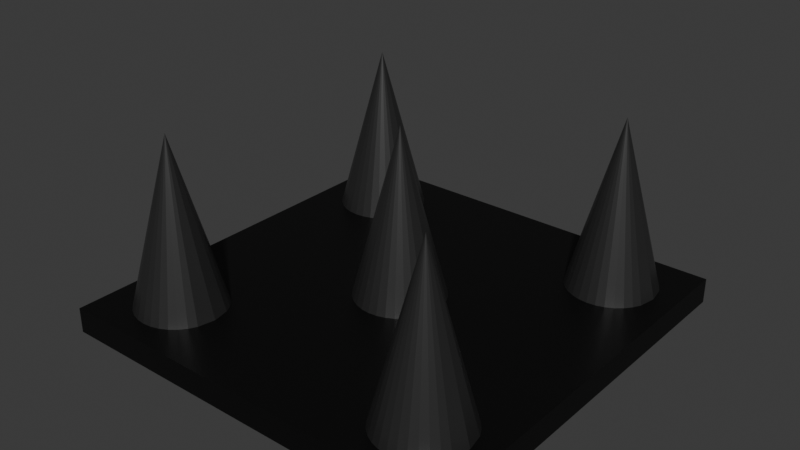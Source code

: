 # Source: Spikes_4.blend  (saved by Blender 5.0.119; exported with 4.5.12 LTS)
import bpy
from mathutils import Matrix  # noqa: F401  (used for matrix-valued properties, if any)

bpy.ops.wm.read_factory_settings(use_empty=True)
scene = bpy.context.scene
scene.name = 'Scene'

# ---- collections
col_collection = bpy.data.collections.new('Collection'); scene.collection.children.link(col_collection)

# ---- materials (node trees are filled in below, after node groups)
mat_material_002 = bpy.data.materials.new('Material.002')
mat_material_001 = bpy.data.materials.new('Material.001')

# ---- material node trees
mat_material_002.use_nodes = True; mat_material_002.node_tree.nodes.clear()
_N = mat_material_002.node_tree.nodes; _L = mat_material_002.node_tree.links
n0 = _N.new('ShaderNodeBsdfPrincipled'); n0.name = 'Principled BSDF'; n0.location = (-200, 100)
n0.inputs[0].default_value = (0.0, 0.0, 0.0, 1.0)
n1 = _N.new('ShaderNodeOutputMaterial'); n1.name = 'Material Output'; n1.location = (200, 100)
_L.new(n0.outputs[0], n1.inputs[0])
n1.is_active_output = True
mat_material_001.use_nodes = True; mat_material_001.node_tree.nodes.clear()
_N = mat_material_001.node_tree.nodes; _L = mat_material_001.node_tree.links
n0 = _N.new('ShaderNodeBsdfPrincipled'); n0.name = 'Principled BSDF'; n0.location = (-191, 102)
n0.inputs[0].default_value = (0.09936, 0.09936, 0.09936, 1.0)
n0.inputs[1].default_value = 0.8227
n0.inputs[2].default_value = 0.3545
n1 = _N.new('ShaderNodeOutputMaterial'); n1.name = 'Material Output'; n1.location = (209, 102)
_L.new(n0.outputs[0], n1.inputs[0])
n1.is_active_output = True

# ---- world
world_world = bpy.data.worlds.new('World'); scene.world = world_world
world_world.use_nodes = True; world_world.node_tree.nodes.clear()
_N = world_world.node_tree.nodes; _L = world_world.node_tree.links
n0 = _N.new('ShaderNodeOutputWorld'); n0.name = 'World Output'; n0.location = (200, 100)
n1 = _N.new('ShaderNodeBackground'); n1.name = 'Background'; n1.location = (-200, 100)
n1.inputs[0].default_value = (0.05088, 0.05088, 0.05088, 1.0)
_L.new(n1.outputs[0], n0.inputs[0])
n0.is_active_output = True
world_world.color = (0.05088, 0.05088, 0.05088)
world_world.sun_shadow_jitter_overblur = 0.0

# ---- meshes
me_cube_001 = bpy.data.meshes.new('Cube.001')
me_cube_001.from_pydata([(-1.0, -1.0, 0.8221), (-1.0, -1.0, 1.0), (-1.0, 1.0, 0.8221), (-1.0, 1.0, 1.0), (1.0, -1.0, 0.8221), (1.0, -1.0, 1.0), (1.0, 1.0, 0.8221), (1.0, 1.0, 1.0)], [], [(0, 1, 3, 2), (2, 3, 7, 6), (6, 7, 5, 4), (4, 5, 1, 0), (2, 6, 4, 0), (7, 3, 1, 5)])
_uv = me_cube_001.uv_layers.new(name='UVMap')
_uv.uv.foreach_set('vector', [0.375, 0.0, 0.625, 0.0, 0.625, 0.25, 0.375, 0.25, 0.375, 0.25, 0.625, 0.25, 0.625, 0.5, 0.375, 0.5, 0.375, 0.5, 0.625, 0.5, 0.625, 0.75, 0.375, 0.75, 0.375, 0.75, 0.625, 0.75, 0.625, 1.0, 0.375, 1.0, 0.125, 0.5, 0.375, 0.5, 0.375, 0.75, 0.125, 0.75, 0.625, 0.5, 0.875, 0.5, 0.875, 0.75, 0.625, 0.75])
me_cube_001.materials.append(mat_material_002)
me_cube_001.update()
me_cone_001 = bpy.data.meshes.new('Cone.001')
me_cone_001.from_pydata([(0.0, 1.0, -1.0), (0.1951, 0.9808, -1.0), (0.3827, 0.9239, -1.0), (0.5556, 0.8315, -1.0), (0.7071, 0.7071, -1.0), (0.8315, 0.5556, -1.0), (0.9239, 0.3827, -1.0), (1.0, 0.0, -1.0), (0.9239, -0.3827, -1.0), (0.8315, -0.5556, -1.0), (0.7071, -0.7071, -1.0), (0.5556, -0.8315, -1.0), (0.3827, -0.9239, -1.0), (0.1951, -0.9808, -1.0), (0.0, -1.0, -1.0), (-0.1951, -0.9808, -1.0), (-0.3827, -0.9239, -1.0), (-0.5556, -0.8315, -1.0), (-0.7071, -0.7071, -1.0), (-0.8315, -0.5556, -1.0), (-0.9239, -0.3827, -1.0), (-0.9808, -0.1951, -1.0), (-1.0, 0.0, -1.0), (-0.9808, 0.1951, -1.0), (-0.9239, 0.3827, -1.0), (-0.8315, 0.5556, -1.0), (-0.7071, 0.7071, -1.0), (-0.5556, 0.8315, -1.0), (-0.3827, 0.9239, -1.0), (-0.1951, 0.9808, -1.0), (0.0, 0.0, 0.1882)], [], [(30, 4, 3, 2), (30, 6, 5, 4), (30, 7, 6), (30, 8, 7), (30, 10, 9, 8), (30, 12, 11, 10), (30, 14, 13, 12), (30, 16, 15, 14), (30, 18, 17, 16), (30, 20, 19, 18), (30, 22, 21, 20), (30, 24, 23, 22), (30, 26, 25, 24), (30, 28, 27, 26), (30, 0, 29, 28), (0, 1, 2, 3, 4, 5, 6, 7, 8, 9, 10, 11, 12, 13, 14, 15, 16, 17, 18, 19, 20, 21, 22, 23, 24, 25, 26, 27, 28, 29), (30, 2, 1, 0)])
_uv = me_cone_001.uv_layers.new(name='UVMap')
_uv.uv.foreach_set('vector', [0.25, 0.25, 0.4197, 0.4197, 0.3833, 0.4496, 0.3418, 0.4717, 0.25, 0.25, 0.4717, 0.3418, 0.4496, 0.3833, 0.4197, 0.4197, 0.25, 0.25, 0.49, 0.25, 0.4717, 0.3418, 0.25, 0.25, 0.4717, 0.1582, 0.49, 0.25, 0.25, 0.25, 0.4197, 0.08029, 0.4496, 0.1167, 0.4717, 0.1582, 0.25, 0.25, 0.3418, 0.02827, 0.3833, 0.05045, 0.4197, 0.08029, 0.25, 0.25, 0.25, 0.01, 0.2968, 0.01461, 0.3418, 0.02827, 0.25, 0.25, 0.1582, 0.02827, 0.2032, 0.01461, 0.25, 0.01, 0.25, 0.25, 0.08029, 0.08029, 0.1167, 0.05045, 0.1582, 0.02827, 0.25, 0.25, 0.02827, 0.1582, 0.05045, 0.1167, 0.08029, 0.08029, 0.25, 0.25, 0.01, 0.25, 0.01461, 0.2032, 0.02827, 0.1582, 0.25, 0.25, 0.02827, 0.3418, 0.01461, 0.2968, 0.01, 0.25, 0.25, 0.25, 0.08029, 0.4197, 0.05045, 0.3833, 0.02827, 0.3418, 0.25, 0.25, 0.1582, 0.4717, 0.1167, 0.4496, 0.08029, 0.4197, 0.25, 0.25, 0.25, 0.49, 0.2032, 0.4854, 0.1582, 0.4717, 0.75, 0.49, 0.7968, 0.4854, 0.8418, 0.4717, 0.8833, 0.4496, 0.9197, 0.4197, 0.9496, 0.3833, 0.9717, 0.3418, 0.99, 0.25, 0.9717, 0.1582, 0.9496, 0.1167, 0.9197, 0.08029, 0.8833, 0.05045, 0.8418, 0.02827, 0.7968, 0.01461, 0.75, 0.01, 0.7032, 0.01461, 0.6582, 0.02827, 0.6167, 0.05045, 0.5803, 0.08029, 0.5504, 0.1167, 0.5283, 0.1582, 0.5146, 0.2032, 0.51, 0.25, 0.5146, 0.2968, 0.5283, 0.3418, 0.5504, 0.3833, 0.5803, 0.4197, 0.6167, 0.4496, 0.6582, 0.4717, 0.7032, 0.4854, 0.25, 0.25, 0.3418, 0.4717, 0.2968, 0.4854, 0.25, 0.49])
me_cone_001.materials.append(mat_material_001)
me_cone_001.update()
me_cone_005 = bpy.data.meshes.new('Cone.005')
me_cone_005.from_pydata([(0.0, 1.0, -1.0), (0.1951, 0.9808, -1.0), (0.3827, 0.9239, -1.0), (0.5556, 0.8315, -1.0), (0.7071, 0.7071, -1.0), (0.8315, 0.5556, -1.0), (0.9239, 0.3827, -1.0), (1.0, 0.0, -1.0), (0.9239, -0.3827, -1.0), (0.8315, -0.5556, -1.0), (0.7071, -0.7071, -1.0), (0.5556, -0.8315, -1.0), (0.3827, -0.9239, -1.0), (0.1951, -0.9808, -1.0), (0.0, -1.0, -1.0), (-0.1951, -0.9808, -1.0), (-0.3827, -0.9239, -1.0), (-0.5556, -0.8315, -1.0), (-0.7071, -0.7071, -1.0), (-0.8315, -0.5556, -1.0), (-0.9239, -0.3827, -1.0), (-0.9808, -0.1951, -1.0), (-1.0, 0.0, -1.0), (-0.9808, 0.1951, -1.0), (-0.9239, 0.3827, -1.0), (-0.8315, 0.5556, -1.0), (-0.7071, 0.7071, -1.0), (-0.5556, 0.8315, -1.0), (-0.3827, 0.9239, -1.0), (-0.1951, 0.9808, -1.0), (0.0, 0.0, 0.1882)], [], [(30, 4, 3, 2), (30, 6, 5, 4), (30, 7, 6), (30, 8, 7), (30, 10, 9, 8), (30, 12, 11, 10), (30, 14, 13, 12), (30, 16, 15, 14), (30, 18, 17, 16), (30, 20, 19, 18), (30, 22, 21, 20), (30, 24, 23, 22), (30, 26, 25, 24), (30, 28, 27, 26), (30, 0, 29, 28), (0, 1, 2, 3, 4, 5, 6, 7, 8, 9, 10, 11, 12, 13, 14, 15, 16, 17, 18, 19, 20, 21, 22, 23, 24, 25, 26, 27, 28, 29), (30, 2, 1, 0)])
_uv = me_cone_005.uv_layers.new(name='UVMap')
_uv.uv.foreach_set('vector', [0.25, 0.25, 0.4197, 0.4197, 0.3833, 0.4496, 0.3418, 0.4717, 0.25, 0.25, 0.4717, 0.3418, 0.4496, 0.3833, 0.4197, 0.4197, 0.25, 0.25, 0.49, 0.25, 0.4717, 0.3418, 0.25, 0.25, 0.4717, 0.1582, 0.49, 0.25, 0.25, 0.25, 0.4197, 0.08029, 0.4496, 0.1167, 0.4717, 0.1582, 0.25, 0.25, 0.3418, 0.02827, 0.3833, 0.05045, 0.4197, 0.08029, 0.25, 0.25, 0.25, 0.01, 0.2968, 0.01461, 0.3418, 0.02827, 0.25, 0.25, 0.1582, 0.02827, 0.2032, 0.01461, 0.25, 0.01, 0.25, 0.25, 0.08029, 0.08029, 0.1167, 0.05045, 0.1582, 0.02827, 0.25, 0.25, 0.02827, 0.1582, 0.05045, 0.1167, 0.08029, 0.08029, 0.25, 0.25, 0.01, 0.25, 0.01461, 0.2032, 0.02827, 0.1582, 0.25, 0.25, 0.02827, 0.3418, 0.01461, 0.2968, 0.01, 0.25, 0.25, 0.25, 0.08029, 0.4197, 0.05045, 0.3833, 0.02827, 0.3418, 0.25, 0.25, 0.1582, 0.4717, 0.1167, 0.4496, 0.08029, 0.4197, 0.25, 0.25, 0.25, 0.49, 0.2032, 0.4854, 0.1582, 0.4717, 0.75, 0.49, 0.7968, 0.4854, 0.8418, 0.4717, 0.8833, 0.4496, 0.9197, 0.4197, 0.9496, 0.3833, 0.9717, 0.3418, 0.99, 0.25, 0.9717, 0.1582, 0.9496, 0.1167, 0.9197, 0.08029, 0.8833, 0.05045, 0.8418, 0.02827, 0.7968, 0.01461, 0.75, 0.01, 0.7032, 0.01461, 0.6582, 0.02827, 0.6167, 0.05045, 0.5803, 0.08029, 0.5504, 0.1167, 0.5283, 0.1582, 0.5146, 0.2032, 0.51, 0.25, 0.5146, 0.2968, 0.5283, 0.3418, 0.5504, 0.3833, 0.5803, 0.4197, 0.6167, 0.4496, 0.6582, 0.4717, 0.7032, 0.4854, 0.25, 0.25, 0.3418, 0.4717, 0.2968, 0.4854, 0.25, 0.49])
me_cone_005.materials.append(mat_material_001)
me_cone_005.update()
me_cone_006 = bpy.data.meshes.new('Cone.006')
me_cone_006.from_pydata([(0.0, 1.0, -1.0), (0.1951, 0.9808, -1.0), (0.3827, 0.9239, -1.0), (0.5556, 0.8315, -1.0), (0.7071, 0.7071, -1.0), (0.8315, 0.5556, -1.0), (0.9239, 0.3827, -1.0), (1.0, 0.0, -1.0), (0.9239, -0.3827, -1.0), (0.8315, -0.5556, -1.0), (0.7071, -0.7071, -1.0), (0.5556, -0.8315, -1.0), (0.3827, -0.9239, -1.0), (0.1951, -0.9808, -1.0), (0.0, -1.0, -1.0), (-0.1951, -0.9808, -1.0), (-0.3827, -0.9239, -1.0), (-0.5556, -0.8315, -1.0), (-0.7071, -0.7071, -1.0), (-0.8315, -0.5556, -1.0), (-0.9239, -0.3827, -1.0), (-0.9808, -0.1951, -1.0), (-1.0, 0.0, -1.0), (-0.9808, 0.1951, -1.0), (-0.9239, 0.3827, -1.0), (-0.8315, 0.5556, -1.0), (-0.7071, 0.7071, -1.0), (-0.5556, 0.8315, -1.0), (-0.3827, 0.9239, -1.0), (-0.1951, 0.9808, -1.0), (0.0, 0.0, 0.1882)], [], [(30, 4, 3, 2), (30, 6, 5, 4), (30, 7, 6), (30, 8, 7), (30, 10, 9, 8), (30, 12, 11, 10), (30, 14, 13, 12), (30, 16, 15, 14), (30, 18, 17, 16), (30, 20, 19, 18), (30, 22, 21, 20), (30, 24, 23, 22), (30, 26, 25, 24), (30, 28, 27, 26), (30, 0, 29, 28), (0, 1, 2, 3, 4, 5, 6, 7, 8, 9, 10, 11, 12, 13, 14, 15, 16, 17, 18, 19, 20, 21, 22, 23, 24, 25, 26, 27, 28, 29), (30, 2, 1, 0)])
_uv = me_cone_006.uv_layers.new(name='UVMap')
_uv.uv.foreach_set('vector', [0.25, 0.25, 0.4197, 0.4197, 0.3833, 0.4496, 0.3418, 0.4717, 0.25, 0.25, 0.4717, 0.3418, 0.4496, 0.3833, 0.4197, 0.4197, 0.25, 0.25, 0.49, 0.25, 0.4717, 0.3418, 0.25, 0.25, 0.4717, 0.1582, 0.49, 0.25, 0.25, 0.25, 0.4197, 0.08029, 0.4496, 0.1167, 0.4717, 0.1582, 0.25, 0.25, 0.3418, 0.02827, 0.3833, 0.05045, 0.4197, 0.08029, 0.25, 0.25, 0.25, 0.01, 0.2968, 0.01461, 0.3418, 0.02827, 0.25, 0.25, 0.1582, 0.02827, 0.2032, 0.01461, 0.25, 0.01, 0.25, 0.25, 0.08029, 0.08029, 0.1167, 0.05045, 0.1582, 0.02827, 0.25, 0.25, 0.02827, 0.1582, 0.05045, 0.1167, 0.08029, 0.08029, 0.25, 0.25, 0.01, 0.25, 0.01461, 0.2032, 0.02827, 0.1582, 0.25, 0.25, 0.02827, 0.3418, 0.01461, 0.2968, 0.01, 0.25, 0.25, 0.25, 0.08029, 0.4197, 0.05045, 0.3833, 0.02827, 0.3418, 0.25, 0.25, 0.1582, 0.4717, 0.1167, 0.4496, 0.08029, 0.4197, 0.25, 0.25, 0.25, 0.49, 0.2032, 0.4854, 0.1582, 0.4717, 0.75, 0.49, 0.7968, 0.4854, 0.8418, 0.4717, 0.8833, 0.4496, 0.9197, 0.4197, 0.9496, 0.3833, 0.9717, 0.3418, 0.99, 0.25, 0.9717, 0.1582, 0.9496, 0.1167, 0.9197, 0.08029, 0.8833, 0.05045, 0.8418, 0.02827, 0.7968, 0.01461, 0.75, 0.01, 0.7032, 0.01461, 0.6582, 0.02827, 0.6167, 0.05045, 0.5803, 0.08029, 0.5504, 0.1167, 0.5283, 0.1582, 0.5146, 0.2032, 0.51, 0.25, 0.5146, 0.2968, 0.5283, 0.3418, 0.5504, 0.3833, 0.5803, 0.4197, 0.6167, 0.4496, 0.6582, 0.4717, 0.7032, 0.4854, 0.25, 0.25, 0.3418, 0.4717, 0.2968, 0.4854, 0.25, 0.49])
me_cone_006.materials.append(mat_material_001)
me_cone_006.update()
me_cone_007 = bpy.data.meshes.new('Cone.007')
me_cone_007.from_pydata([(0.0, 1.0, -1.0), (0.1951, 0.9808, -1.0), (0.3827, 0.9239, -1.0), (0.5556, 0.8315, -1.0), (0.7071, 0.7071, -1.0), (0.8315, 0.5556, -1.0), (0.9239, 0.3827, -1.0), (1.0, 0.0, -1.0), (0.9239, -0.3827, -1.0), (0.8315, -0.5556, -1.0), (0.7071, -0.7071, -1.0), (0.5556, -0.8315, -1.0), (0.3827, -0.9239, -1.0), (0.1951, -0.9808, -1.0), (0.0, -1.0, -1.0), (-0.1951, -0.9808, -1.0), (-0.3827, -0.9239, -1.0), (-0.5556, -0.8315, -1.0), (-0.7071, -0.7071, -1.0), (-0.8315, -0.5556, -1.0), (-0.9239, -0.3827, -1.0), (-0.9808, -0.1951, -1.0), (-1.0, 0.0, -1.0), (-0.9808, 0.1951, -1.0), (-0.9239, 0.3827, -1.0), (-0.8315, 0.5556, -1.0), (-0.7071, 0.7071, -1.0), (-0.5556, 0.8315, -1.0), (-0.3827, 0.9239, -1.0), (-0.1951, 0.9808, -1.0), (0.0, 0.0, 0.1882)], [], [(30, 4, 3, 2), (30, 6, 5, 4), (30, 7, 6), (30, 8, 7), (30, 10, 9, 8), (30, 12, 11, 10), (30, 14, 13, 12), (30, 16, 15, 14), (30, 18, 17, 16), (30, 20, 19, 18), (30, 22, 21, 20), (30, 24, 23, 22), (30, 26, 25, 24), (30, 28, 27, 26), (30, 0, 29, 28), (0, 1, 2, 3, 4, 5, 6, 7, 8, 9, 10, 11, 12, 13, 14, 15, 16, 17, 18, 19, 20, 21, 22, 23, 24, 25, 26, 27, 28, 29), (30, 2, 1, 0)])
_uv = me_cone_007.uv_layers.new(name='UVMap')
_uv.uv.foreach_set('vector', [0.25, 0.25, 0.4197, 0.4197, 0.3833, 0.4496, 0.3418, 0.4717, 0.25, 0.25, 0.4717, 0.3418, 0.4496, 0.3833, 0.4197, 0.4197, 0.25, 0.25, 0.49, 0.25, 0.4717, 0.3418, 0.25, 0.25, 0.4717, 0.1582, 0.49, 0.25, 0.25, 0.25, 0.4197, 0.08029, 0.4496, 0.1167, 0.4717, 0.1582, 0.25, 0.25, 0.3418, 0.02827, 0.3833, 0.05045, 0.4197, 0.08029, 0.25, 0.25, 0.25, 0.01, 0.2968, 0.01461, 0.3418, 0.02827, 0.25, 0.25, 0.1582, 0.02827, 0.2032, 0.01461, 0.25, 0.01, 0.25, 0.25, 0.08029, 0.08029, 0.1167, 0.05045, 0.1582, 0.02827, 0.25, 0.25, 0.02827, 0.1582, 0.05045, 0.1167, 0.08029, 0.08029, 0.25, 0.25, 0.01, 0.25, 0.01461, 0.2032, 0.02827, 0.1582, 0.25, 0.25, 0.02827, 0.3418, 0.01461, 0.2968, 0.01, 0.25, 0.25, 0.25, 0.08029, 0.4197, 0.05045, 0.3833, 0.02827, 0.3418, 0.25, 0.25, 0.1582, 0.4717, 0.1167, 0.4496, 0.08029, 0.4197, 0.25, 0.25, 0.25, 0.49, 0.2032, 0.4854, 0.1582, 0.4717, 0.75, 0.49, 0.7968, 0.4854, 0.8418, 0.4717, 0.8833, 0.4496, 0.9197, 0.4197, 0.9496, 0.3833, 0.9717, 0.3418, 0.99, 0.25, 0.9717, 0.1582, 0.9496, 0.1167, 0.9197, 0.08029, 0.8833, 0.05045, 0.8418, 0.02827, 0.7968, 0.01461, 0.75, 0.01, 0.7032, 0.01461, 0.6582, 0.02827, 0.6167, 0.05045, 0.5803, 0.08029, 0.5504, 0.1167, 0.5283, 0.1582, 0.5146, 0.2032, 0.51, 0.25, 0.5146, 0.2968, 0.5283, 0.3418, 0.5504, 0.3833, 0.5803, 0.4197, 0.6167, 0.4496, 0.6582, 0.4717, 0.7032, 0.4854, 0.25, 0.25, 0.3418, 0.4717, 0.2968, 0.4854, 0.25, 0.49])
me_cone_007.materials.append(mat_material_001)
me_cone_007.update()
me_cone_008 = bpy.data.meshes.new('Cone.008')
me_cone_008.from_pydata([(0.0, 1.0, -1.0), (0.1951, 0.9808, -1.0), (0.3827, 0.9239, -1.0), (0.5556, 0.8315, -1.0), (0.7071, 0.7071, -1.0), (0.8315, 0.5556, -1.0), (0.9239, 0.3827, -1.0), (1.0, 0.0, -1.0), (0.9239, -0.3827, -1.0), (0.8315, -0.5556, -1.0), (0.7071, -0.7071, -1.0), (0.5556, -0.8315, -1.0), (0.3827, -0.9239, -1.0), (0.1951, -0.9808, -1.0), (0.0, -1.0, -1.0), (-0.1951, -0.9808, -1.0), (-0.3827, -0.9239, -1.0), (-0.5556, -0.8315, -1.0), (-0.7071, -0.7071, -1.0), (-0.8315, -0.5556, -1.0), (-0.9239, -0.3827, -1.0), (-0.9808, -0.1951, -1.0), (-1.0, 0.0, -1.0), (-0.9808, 0.1951, -1.0), (-0.9239, 0.3827, -1.0), (-0.8315, 0.5556, -1.0), (-0.7071, 0.7071, -1.0), (-0.5556, 0.8315, -1.0), (-0.3827, 0.9239, -1.0), (-0.1951, 0.9808, -1.0), (0.0, 0.0, 0.1882)], [], [(30, 4, 3, 2), (30, 6, 5, 4), (30, 7, 6), (30, 8, 7), (30, 10, 9, 8), (30, 12, 11, 10), (30, 14, 13, 12), (30, 16, 15, 14), (30, 18, 17, 16), (30, 20, 19, 18), (30, 22, 21, 20), (30, 24, 23, 22), (30, 26, 25, 24), (30, 28, 27, 26), (30, 0, 29, 28), (0, 1, 2, 3, 4, 5, 6, 7, 8, 9, 10, 11, 12, 13, 14, 15, 16, 17, 18, 19, 20, 21, 22, 23, 24, 25, 26, 27, 28, 29), (30, 2, 1, 0)])
_uv = me_cone_008.uv_layers.new(name='UVMap')
_uv.uv.foreach_set('vector', [0.25, 0.25, 0.4197, 0.4197, 0.3833, 0.4496, 0.3418, 0.4717, 0.25, 0.25, 0.4717, 0.3418, 0.4496, 0.3833, 0.4197, 0.4197, 0.25, 0.25, 0.49, 0.25, 0.4717, 0.3418, 0.25, 0.25, 0.4717, 0.1582, 0.49, 0.25, 0.25, 0.25, 0.4197, 0.08029, 0.4496, 0.1167, 0.4717, 0.1582, 0.25, 0.25, 0.3418, 0.02827, 0.3833, 0.05045, 0.4197, 0.08029, 0.25, 0.25, 0.25, 0.01, 0.2968, 0.01461, 0.3418, 0.02827, 0.25, 0.25, 0.1582, 0.02827, 0.2032, 0.01461, 0.25, 0.01, 0.25, 0.25, 0.08029, 0.08029, 0.1167, 0.05045, 0.1582, 0.02827, 0.25, 0.25, 0.02827, 0.1582, 0.05045, 0.1167, 0.08029, 0.08029, 0.25, 0.25, 0.01, 0.25, 0.01461, 0.2032, 0.02827, 0.1582, 0.25, 0.25, 0.02827, 0.3418, 0.01461, 0.2968, 0.01, 0.25, 0.25, 0.25, 0.08029, 0.4197, 0.05045, 0.3833, 0.02827, 0.3418, 0.25, 0.25, 0.1582, 0.4717, 0.1167, 0.4496, 0.08029, 0.4197, 0.25, 0.25, 0.25, 0.49, 0.2032, 0.4854, 0.1582, 0.4717, 0.75, 0.49, 0.7968, 0.4854, 0.8418, 0.4717, 0.8833, 0.4496, 0.9197, 0.4197, 0.9496, 0.3833, 0.9717, 0.3418, 0.99, 0.25, 0.9717, 0.1582, 0.9496, 0.1167, 0.9197, 0.08029, 0.8833, 0.05045, 0.8418, 0.02827, 0.7968, 0.01461, 0.75, 0.01, 0.7032, 0.01461, 0.6582, 0.02827, 0.6167, 0.05045, 0.5803, 0.08029, 0.5504, 0.1167, 0.5283, 0.1582, 0.5146, 0.2032, 0.51, 0.25, 0.5146, 0.2968, 0.5283, 0.3418, 0.5504, 0.3833, 0.5803, 0.4197, 0.6167, 0.4496, 0.6582, 0.4717, 0.7032, 0.4854, 0.25, 0.25, 0.3418, 0.4717, 0.2968, 0.4854, 0.25, 0.49])
me_cone_008.materials.append(mat_material_001)
me_cone_008.update()

# ---- objects
ob_cube = bpy.data.objects.new('Cube', me_cube_001)
ob_cone_001 = bpy.data.objects.new('Cone.001', me_cone_001)
ob_cone_002 = bpy.data.objects.new('Cone.002', me_cone_005)
ob_cone_003 = bpy.data.objects.new('Cone.003', me_cone_006)
ob_cone_004 = bpy.data.objects.new('Cone.004', me_cone_007)
ob_cone_005 = bpy.data.objects.new('Cone.005', me_cone_008)

# ---- transforms, parenting, visibility, modifiers, constraints
ob_cube.location = (0.0, 0.0, -2.0)
ob_cube.scale = (1.462, 1.462, 1.0)
ob_cone_001.location = (-1.0, 1.0, 0.0)
ob_cone_001.scale = (0.3163, 0.3163, 1.0)
ob_cone_002.location = (0.0, 0.0, 0.0)
ob_cone_002.scale = (0.3163, 0.3163, 1.0)
ob_cone_003.location = (1.0, 1.0, 0.0)
ob_cone_003.scale = (0.3163, 0.3163, 1.0)
ob_cone_004.location = (-1.0, -1.0, 0.0)
ob_cone_004.scale = (0.3163, 0.3163, 1.0)
ob_cone_005.location = (1.0, -1.0, 0.0)
ob_cone_005.scale = (0.3163, 0.3163, 1.0)

# ---- collection membership
col_collection.objects.link(ob_cube)
col_collection.objects.link(ob_cone_001)
col_collection.objects.link(ob_cone_002)
col_collection.objects.link(ob_cone_003)
col_collection.objects.link(ob_cone_004)
col_collection.objects.link(ob_cone_005)

# ---- scene / render settings (as saved in the file)
scene.frame_start = 1; scene.frame_end = 250; scene.frame_set(1)
scene.render.engine = 'BLENDER_EEVEE_NEXT'
scene.render.bake_bias = 0.0
scene.render.bake_samples = 0
scene.cycles.sampling_pattern = 'TABULATED_SOBOL'
scene.eevee.use_volume_custom_range = False
bpy.context.view_layer.update()

# ---- added for rendering (the .blend has no active camera and no usable light): camera, sun
cam_auto = bpy.data.cameras.new('AutoCamera')
cam_auto.lens = 50.0
cam_auto.sensor_width = 36.0
cam_auto.clip_end = 1000.0
ob_auto_camera = bpy.data.objects.new('AutoCamera', cam_auto)
scene.collection.objects.link(ob_auto_camera)
ob_auto_camera.location = (4.0295, -4.83541, 2.72874)
ob_auto_camera.rotation_euler = (1.09748, -7.21219e-08, 0.694738)
scene.camera = ob_auto_camera
light_auto_sun = bpy.data.lights.new('AutoSun', 'SUN')
light_auto_sun.energy = 3.0
light_auto_sun.angle = 0.0523599
ob_auto_sun = bpy.data.objects.new('AutoSun', light_auto_sun)
scene.collection.objects.link(ob_auto_sun)
ob_auto_sun.rotation_euler = (0.872665, 0.174533, 0.523599)
bpy.context.view_layer.update()
